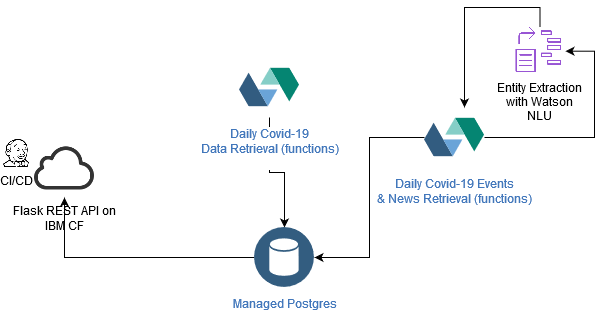

The diagram above was exported from draw.io. Its source (the exported page's mxGraphModel, read from the mxfile embedded in the PNG):
<mxGraphModel dx="782" dy="410" grid="1" gridSize="10" guides="1" tooltips="1" connect="1" arrows="1" fold="1" page="1" pageScale="1" pageWidth="850" pageHeight="1100" math="0" shadow="0">
  <root>
    <mxCell id="0" />
    <mxCell id="1" parent="0" />
    <mxCell id="KrnhetNQplG7aCuTy6G9-6" style="edgeStyle=orthogonalEdgeStyle;rounded=0;orthogonalLoop=1;jettySize=auto;html=1;" edge="1" parent="1" source="KrnhetNQplG7aCuTy6G9-2" target="KrnhetNQplG7aCuTy6G9-5">
      <mxGeometry relative="1" as="geometry" />
    </mxCell>
    <mxCell id="KrnhetNQplG7aCuTy6G9-2" value="&lt;div&gt;Daily Covid-19 &lt;br&gt;Data Retrieval (functions)&lt;br&gt;&lt;/div&gt;&lt;div&gt;&lt;br&gt;&lt;/div&gt;" style="aspect=fixed;perimeter=ellipsePerimeter;html=1;align=center;shadow=0;dashed=0;fontColor=#4277BB;labelBackgroundColor=#ffffff;fontSize=12;spacingTop=3;image;image=img/lib/ibm/miscellaneous/openwhisk.svg;" vertex="1" parent="1">
      <mxGeometry x="425" y="100" width="60" height="60" as="geometry" />
    </mxCell>
    <mxCell id="KrnhetNQplG7aCuTy6G9-4" value="Flask REST API on&lt;br&gt;IBM CF" style="shape=image;html=1;verticalAlign=top;verticalLabelPosition=bottom;labelBackgroundColor=#ffffff;imageAspect=0;aspect=fixed;image=https://cdn3.iconfinder.com/data/icons/linecons-free-vector-icons-pack/32/cloud-128.png" vertex="1" parent="1">
      <mxGeometry x="220" y="180" width="60" height="60" as="geometry" />
    </mxCell>
    <mxCell id="KrnhetNQplG7aCuTy6G9-7" style="edgeStyle=orthogonalEdgeStyle;rounded=0;orthogonalLoop=1;jettySize=auto;html=1;exitX=0;exitY=0.5;exitDx=0;exitDy=0;entryX=0.5;entryY=1;entryDx=0;entryDy=0;" edge="1" parent="1" source="KrnhetNQplG7aCuTy6G9-5" target="KrnhetNQplG7aCuTy6G9-4">
      <mxGeometry relative="1" as="geometry" />
    </mxCell>
    <mxCell id="KrnhetNQplG7aCuTy6G9-5" value="&lt;div&gt;Managed Postgres&lt;/div&gt;&lt;div&gt;&lt;br&gt;&lt;/div&gt;" style="aspect=fixed;perimeter=ellipsePerimeter;html=1;align=center;shadow=0;dashed=0;fontColor=#4277BB;labelBackgroundColor=#ffffff;fontSize=12;spacingTop=3;image;image=img/lib/ibm/data/data_services.svg;" vertex="1" parent="1">
      <mxGeometry x="440" y="270" width="60" height="60" as="geometry" />
    </mxCell>
    <mxCell id="KrnhetNQplG7aCuTy6G9-10" value="" style="edgeStyle=orthogonalEdgeStyle;rounded=0;orthogonalLoop=1;jettySize=auto;html=1;entryX=1;entryY=0.5;entryDx=0;entryDy=0;" edge="1" parent="1" source="KrnhetNQplG7aCuTy6G9-8" target="KrnhetNQplG7aCuTy6G9-5">
      <mxGeometry relative="1" as="geometry">
        <mxPoint x="640" y="290" as="targetPoint" />
      </mxGeometry>
    </mxCell>
    <mxCell id="KrnhetNQplG7aCuTy6G9-18" value="" style="edgeStyle=orthogonalEdgeStyle;rounded=0;orthogonalLoop=1;jettySize=auto;html=1;entryX=1;entryY=0.5;entryDx=0;entryDy=0;" edge="1" parent="1" source="KrnhetNQplG7aCuTy6G9-8" target="KrnhetNQplG7aCuTy6G9-12">
      <mxGeometry relative="1" as="geometry">
        <mxPoint x="750" y="180" as="targetPoint" />
        <Array as="points">
          <mxPoint x="780" y="180" />
          <mxPoint x="780" y="94" />
        </Array>
      </mxGeometry>
    </mxCell>
    <mxCell id="KrnhetNQplG7aCuTy6G9-8" value="Daily Covid-19 Events &lt;br&gt;&amp;amp; News Retrieval (functions)" style="aspect=fixed;perimeter=ellipsePerimeter;html=1;align=center;shadow=0;dashed=0;fontColor=#4277BB;labelBackgroundColor=#ffffff;fontSize=12;spacingTop=3;image;image=img/lib/ibm/miscellaneous/openwhisk.svg;" vertex="1" parent="1">
      <mxGeometry x="610" y="150" width="60" height="60" as="geometry" />
    </mxCell>
    <mxCell id="KrnhetNQplG7aCuTy6G9-16" value="" style="edgeStyle=orthogonalEdgeStyle;rounded=0;orthogonalLoop=1;jettySize=auto;html=1;exitX=0.5;exitY=0;exitDx=0;exitDy=0;" edge="1" parent="1" source="KrnhetNQplG7aCuTy6G9-12">
      <mxGeometry relative="1" as="geometry">
        <mxPoint x="650" y="150" as="targetPoint" />
      </mxGeometry>
    </mxCell>
    <mxCell id="KrnhetNQplG7aCuTy6G9-12" value="Entity Extraction &#10;with Watson&#10;NLU" style="shape=image;verticalLabelPosition=bottom;labelBackgroundColor=#ffffff;verticalAlign=top;aspect=fixed;imageAspect=0;image=data:image/png,(base64 omitted: 12240 chars);" vertex="1" parent="1">
      <mxGeometry x="700" y="70" width="51" height="47.37" as="geometry" />
    </mxCell>
    <mxCell id="KrnhetNQplG7aCuTy6G9-23" value="CI/CD" style="shape=image;html=1;verticalAlign=top;verticalLabelPosition=bottom;labelBackgroundColor=#ffffff;imageAspect=0;aspect=fixed;image=https://cdn4.iconfinder.com/data/icons/logos-brands-5/24/jenkins-128.png" vertex="1" parent="1">
      <mxGeometry x="188" y="182" width="28" height="28" as="geometry" />
    </mxCell>
  </root>
</mxGraphModel>